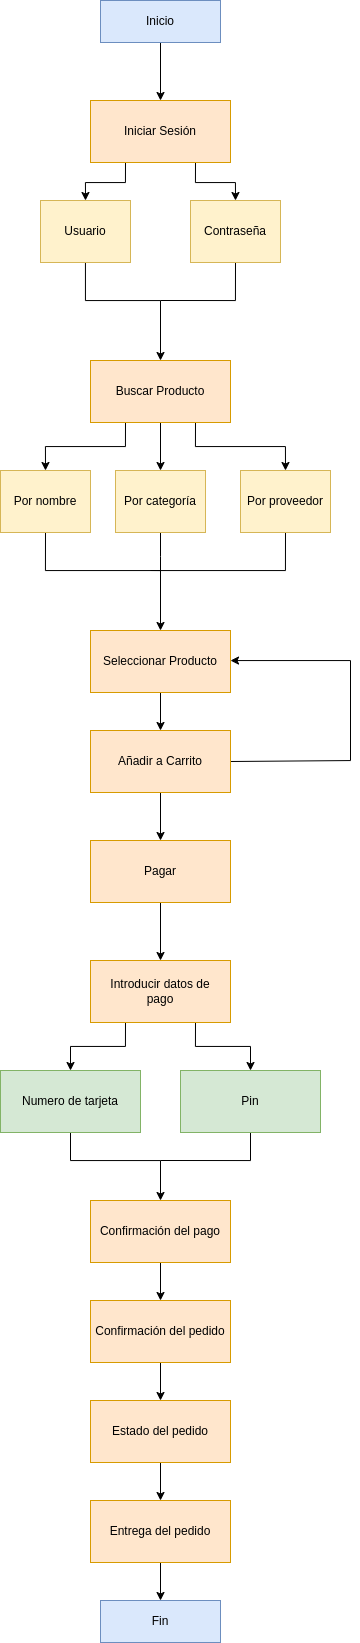

The diagram above was exported from draw.io. Its source (the exported page's mxGraphModel, read from the mxfile embedded in the PNG):
<mxGraphModel dx="1235" dy="1753" grid="1" gridSize="10" guides="1" tooltips="1" connect="1" arrows="1" fold="1" page="1" pageScale="1" pageWidth="827" pageHeight="1169" math="0" shadow="0">
  <root>
    <mxCell id="0" />
    <mxCell id="1" parent="0" />
    <mxCell id="t6KULMwvBa8VvCGTUAaI-5" style="edgeStyle=orthogonalEdgeStyle;rounded=0;orthogonalLoop=1;jettySize=auto;html=1;exitX=0.5;exitY=1;exitDx=0;exitDy=0;" parent="1" source="t6KULMwvBa8VvCGTUAaI-1" target="t6KULMwvBa8VvCGTUAaI-2" edge="1">
      <mxGeometry relative="1" as="geometry" />
    </mxCell>
    <mxCell id="t6KULMwvBa8VvCGTUAaI-1" value="Inicio" style="rounded=0;whiteSpace=wrap;html=1;fillColor=#dae8fc;strokeColor=#6c8ebf;" parent="1" vertex="1">
      <mxGeometry x="339" y="-1010" width="120" height="42" as="geometry" />
    </mxCell>
    <mxCell id="t6KULMwvBa8VvCGTUAaI-6" style="edgeStyle=orthogonalEdgeStyle;rounded=0;orthogonalLoop=1;jettySize=auto;html=1;exitX=0.25;exitY=1;exitDx=0;exitDy=0;entryX=0.5;entryY=0;entryDx=0;entryDy=0;" parent="1" source="t6KULMwvBa8VvCGTUAaI-2" target="t6KULMwvBa8VvCGTUAaI-3" edge="1">
      <mxGeometry relative="1" as="geometry" />
    </mxCell>
    <mxCell id="t6KULMwvBa8VvCGTUAaI-7" style="edgeStyle=orthogonalEdgeStyle;rounded=0;orthogonalLoop=1;jettySize=auto;html=1;exitX=0.75;exitY=1;exitDx=0;exitDy=0;entryX=0.5;entryY=0;entryDx=0;entryDy=0;" parent="1" source="t6KULMwvBa8VvCGTUAaI-2" target="t6KULMwvBa8VvCGTUAaI-4" edge="1">
      <mxGeometry relative="1" as="geometry" />
    </mxCell>
    <mxCell id="t6KULMwvBa8VvCGTUAaI-2" value="Iniciar Sesión" style="rounded=0;whiteSpace=wrap;html=1;fillColor=#ffe6cc;strokeColor=#d79b00;" parent="1" vertex="1">
      <mxGeometry x="329" y="-910" width="140" height="62" as="geometry" />
    </mxCell>
    <mxCell id="t6KULMwvBa8VvCGTUAaI-8" style="edgeStyle=orthogonalEdgeStyle;rounded=0;orthogonalLoop=1;jettySize=auto;html=1;entryX=0.5;entryY=0;entryDx=0;entryDy=0;" parent="1" source="t6KULMwvBa8VvCGTUAaI-3" target="t6KULMwvBa8VvCGTUAaI-10" edge="1">
      <mxGeometry relative="1" as="geometry">
        <mxPoint x="399" y="-630" as="targetPoint" />
        <Array as="points">
          <mxPoint x="324" y="-710" />
          <mxPoint x="399" y="-710" />
        </Array>
      </mxGeometry>
    </mxCell>
    <mxCell id="t6KULMwvBa8VvCGTUAaI-3" value="Usuario" style="rounded=0;whiteSpace=wrap;html=1;fillColor=#fff2cc;strokeColor=#d6b656;" parent="1" vertex="1">
      <mxGeometry x="279" y="-810" width="90" height="62" as="geometry" />
    </mxCell>
    <mxCell id="t6KULMwvBa8VvCGTUAaI-9" style="edgeStyle=orthogonalEdgeStyle;rounded=0;orthogonalLoop=1;jettySize=auto;html=1;exitX=0.5;exitY=1;exitDx=0;exitDy=0;endArrow=none;endFill=0;" parent="1" source="t6KULMwvBa8VvCGTUAaI-4" edge="1">
      <mxGeometry relative="1" as="geometry">
        <mxPoint x="399" y="-710" as="targetPoint" />
        <Array as="points">
          <mxPoint x="474" y="-710" />
        </Array>
      </mxGeometry>
    </mxCell>
    <mxCell id="t6KULMwvBa8VvCGTUAaI-4" value="Contraseña" style="rounded=0;whiteSpace=wrap;html=1;fillColor=#fff2cc;strokeColor=#d6b656;" parent="1" vertex="1">
      <mxGeometry x="429" y="-810" width="90" height="62" as="geometry" />
    </mxCell>
    <mxCell id="t6KULMwvBa8VvCGTUAaI-14" style="edgeStyle=orthogonalEdgeStyle;rounded=0;orthogonalLoop=1;jettySize=auto;html=1;exitX=0.25;exitY=1;exitDx=0;exitDy=0;entryX=0.5;entryY=0;entryDx=0;entryDy=0;" parent="1" source="t6KULMwvBa8VvCGTUAaI-10" target="t6KULMwvBa8VvCGTUAaI-11" edge="1">
      <mxGeometry relative="1" as="geometry" />
    </mxCell>
    <mxCell id="t6KULMwvBa8VvCGTUAaI-15" style="edgeStyle=orthogonalEdgeStyle;rounded=0;orthogonalLoop=1;jettySize=auto;html=1;exitX=0.5;exitY=1;exitDx=0;exitDy=0;entryX=0.5;entryY=0;entryDx=0;entryDy=0;" parent="1" source="t6KULMwvBa8VvCGTUAaI-10" target="t6KULMwvBa8VvCGTUAaI-12" edge="1">
      <mxGeometry relative="1" as="geometry" />
    </mxCell>
    <mxCell id="t6KULMwvBa8VvCGTUAaI-16" style="edgeStyle=orthogonalEdgeStyle;rounded=0;orthogonalLoop=1;jettySize=auto;html=1;exitX=0.75;exitY=1;exitDx=0;exitDy=0;entryX=0.5;entryY=0;entryDx=0;entryDy=0;" parent="1" source="t6KULMwvBa8VvCGTUAaI-10" target="t6KULMwvBa8VvCGTUAaI-13" edge="1">
      <mxGeometry relative="1" as="geometry" />
    </mxCell>
    <mxCell id="t6KULMwvBa8VvCGTUAaI-10" value="Buscar Producto" style="rounded=0;whiteSpace=wrap;html=1;fillColor=#ffe6cc;strokeColor=#d79b00;" parent="1" vertex="1">
      <mxGeometry x="329" y="-650" width="140" height="62" as="geometry" />
    </mxCell>
    <mxCell id="hcGINhp96cnl1MpGbxcR-1" style="edgeStyle=orthogonalEdgeStyle;rounded=0;orthogonalLoop=1;jettySize=auto;html=1;exitX=0.5;exitY=1;exitDx=0;exitDy=0;entryX=0.5;entryY=0;entryDx=0;entryDy=0;" edge="1" parent="1" source="t6KULMwvBa8VvCGTUAaI-11" target="hcGINhp96cnl1MpGbxcR-4">
      <mxGeometry relative="1" as="geometry">
        <mxPoint x="399" y="-390" as="targetPoint" />
        <Array as="points">
          <mxPoint x="284" y="-440" />
          <mxPoint x="399" y="-440" />
        </Array>
      </mxGeometry>
    </mxCell>
    <mxCell id="t6KULMwvBa8VvCGTUAaI-11" value="Por nombre" style="rounded=0;whiteSpace=wrap;html=1;fillColor=#fff2cc;strokeColor=#d6b656;" parent="1" vertex="1">
      <mxGeometry x="239" y="-540" width="90" height="62" as="geometry" />
    </mxCell>
    <mxCell id="hcGINhp96cnl1MpGbxcR-2" style="edgeStyle=orthogonalEdgeStyle;rounded=0;orthogonalLoop=1;jettySize=auto;html=1;exitX=0.5;exitY=1;exitDx=0;exitDy=0;endArrow=none;endFill=0;" edge="1" parent="1" source="t6KULMwvBa8VvCGTUAaI-12">
      <mxGeometry relative="1" as="geometry">
        <mxPoint x="399" y="-430" as="targetPoint" />
      </mxGeometry>
    </mxCell>
    <mxCell id="t6KULMwvBa8VvCGTUAaI-12" value="Por categoría" style="rounded=0;whiteSpace=wrap;html=1;fillColor=#fff2cc;strokeColor=#d6b656;" parent="1" vertex="1">
      <mxGeometry x="354" y="-540" width="90" height="62" as="geometry" />
    </mxCell>
    <mxCell id="hcGINhp96cnl1MpGbxcR-3" style="edgeStyle=orthogonalEdgeStyle;rounded=0;orthogonalLoop=1;jettySize=auto;html=1;exitX=0.5;exitY=1;exitDx=0;exitDy=0;endArrow=none;endFill=0;" edge="1" parent="1" source="t6KULMwvBa8VvCGTUAaI-13">
      <mxGeometry relative="1" as="geometry">
        <mxPoint x="389" y="-440" as="targetPoint" />
        <Array as="points">
          <mxPoint x="524" y="-440" />
          <mxPoint x="399" y="-440" />
        </Array>
      </mxGeometry>
    </mxCell>
    <mxCell id="t6KULMwvBa8VvCGTUAaI-13" value="Por proveedor" style="rounded=0;whiteSpace=wrap;html=1;fillColor=#fff2cc;strokeColor=#d6b656;" parent="1" vertex="1">
      <mxGeometry x="479" y="-540" width="90" height="62" as="geometry" />
    </mxCell>
    <mxCell id="hcGINhp96cnl1MpGbxcR-6" style="edgeStyle=orthogonalEdgeStyle;rounded=0;orthogonalLoop=1;jettySize=auto;html=1;exitX=0.5;exitY=1;exitDx=0;exitDy=0;entryX=0.5;entryY=0;entryDx=0;entryDy=0;" edge="1" parent="1" source="hcGINhp96cnl1MpGbxcR-4" target="hcGINhp96cnl1MpGbxcR-5">
      <mxGeometry relative="1" as="geometry" />
    </mxCell>
    <mxCell id="hcGINhp96cnl1MpGbxcR-4" value="Seleccionar Producto" style="rounded=0;whiteSpace=wrap;html=1;fillColor=#ffe6cc;strokeColor=#d79b00;" vertex="1" parent="1">
      <mxGeometry x="329" y="-380" width="140" height="62" as="geometry" />
    </mxCell>
    <mxCell id="hcGINhp96cnl1MpGbxcR-8" style="edgeStyle=orthogonalEdgeStyle;rounded=0;orthogonalLoop=1;jettySize=auto;html=1;exitX=0.5;exitY=1;exitDx=0;exitDy=0;entryX=0.5;entryY=0;entryDx=0;entryDy=0;" edge="1" parent="1" source="hcGINhp96cnl1MpGbxcR-5" target="hcGINhp96cnl1MpGbxcR-7">
      <mxGeometry relative="1" as="geometry" />
    </mxCell>
    <mxCell id="hcGINhp96cnl1MpGbxcR-9" style="edgeStyle=orthogonalEdgeStyle;rounded=0;orthogonalLoop=1;jettySize=auto;html=1;exitX=1;exitY=0.5;exitDx=0;exitDy=0;entryX=1;entryY=0.5;entryDx=0;entryDy=0;" edge="1" parent="1" source="hcGINhp96cnl1MpGbxcR-5" target="hcGINhp96cnl1MpGbxcR-4">
      <mxGeometry relative="1" as="geometry">
        <Array as="points">
          <mxPoint x="589" y="-250" />
          <mxPoint x="589" y="-350" />
        </Array>
      </mxGeometry>
    </mxCell>
    <mxCell id="hcGINhp96cnl1MpGbxcR-5" value="Añadir a Carrito" style="rounded=0;whiteSpace=wrap;html=1;fillColor=#ffe6cc;strokeColor=#d79b00;" vertex="1" parent="1">
      <mxGeometry x="329" y="-280" width="140" height="62" as="geometry" />
    </mxCell>
    <mxCell id="hcGINhp96cnl1MpGbxcR-11" style="edgeStyle=orthogonalEdgeStyle;rounded=0;orthogonalLoop=1;jettySize=auto;html=1;exitX=0.5;exitY=1;exitDx=0;exitDy=0;entryX=0.5;entryY=0;entryDx=0;entryDy=0;" edge="1" parent="1" source="hcGINhp96cnl1MpGbxcR-7" target="hcGINhp96cnl1MpGbxcR-10">
      <mxGeometry relative="1" as="geometry" />
    </mxCell>
    <mxCell id="hcGINhp96cnl1MpGbxcR-7" value="Pagar" style="rounded=0;whiteSpace=wrap;html=1;fillColor=#ffe6cc;strokeColor=#d79b00;" vertex="1" parent="1">
      <mxGeometry x="329" y="-170" width="140" height="62" as="geometry" />
    </mxCell>
    <mxCell id="hcGINhp96cnl1MpGbxcR-14" style="edgeStyle=orthogonalEdgeStyle;rounded=0;orthogonalLoop=1;jettySize=auto;html=1;exitX=0.25;exitY=1;exitDx=0;exitDy=0;entryX=0.5;entryY=0;entryDx=0;entryDy=0;" edge="1" parent="1" source="hcGINhp96cnl1MpGbxcR-10" target="hcGINhp96cnl1MpGbxcR-12">
      <mxGeometry relative="1" as="geometry" />
    </mxCell>
    <mxCell id="hcGINhp96cnl1MpGbxcR-15" style="edgeStyle=orthogonalEdgeStyle;rounded=0;orthogonalLoop=1;jettySize=auto;html=1;exitX=0.75;exitY=1;exitDx=0;exitDy=0;entryX=0.5;entryY=0;entryDx=0;entryDy=0;" edge="1" parent="1" source="hcGINhp96cnl1MpGbxcR-10" target="hcGINhp96cnl1MpGbxcR-13">
      <mxGeometry relative="1" as="geometry" />
    </mxCell>
    <mxCell id="hcGINhp96cnl1MpGbxcR-10" value="Introducir datos de &lt;br&gt;pago" style="rounded=0;whiteSpace=wrap;html=1;fillColor=#ffe6cc;strokeColor=#d79b00;" vertex="1" parent="1">
      <mxGeometry x="329" y="-50" width="140" height="62" as="geometry" />
    </mxCell>
    <mxCell id="hcGINhp96cnl1MpGbxcR-16" style="edgeStyle=orthogonalEdgeStyle;rounded=0;orthogonalLoop=1;jettySize=auto;html=1;exitX=0.5;exitY=1;exitDx=0;exitDy=0;entryX=0.5;entryY=0;entryDx=0;entryDy=0;" edge="1" parent="1" source="hcGINhp96cnl1MpGbxcR-12" target="hcGINhp96cnl1MpGbxcR-18">
      <mxGeometry relative="1" as="geometry">
        <mxPoint x="399" y="180" as="targetPoint" />
        <Array as="points">
          <mxPoint x="309" y="150" />
          <mxPoint x="399" y="150" />
        </Array>
      </mxGeometry>
    </mxCell>
    <mxCell id="hcGINhp96cnl1MpGbxcR-12" value="Numero de tarjeta" style="rounded=0;whiteSpace=wrap;html=1;fillColor=#d5e8d4;strokeColor=#82b366;" vertex="1" parent="1">
      <mxGeometry x="239" y="60" width="140" height="62" as="geometry" />
    </mxCell>
    <mxCell id="hcGINhp96cnl1MpGbxcR-17" style="edgeStyle=orthogonalEdgeStyle;rounded=0;orthogonalLoop=1;jettySize=auto;html=1;exitX=0.5;exitY=1;exitDx=0;exitDy=0;endArrow=none;endFill=0;" edge="1" parent="1" source="hcGINhp96cnl1MpGbxcR-13">
      <mxGeometry relative="1" as="geometry">
        <mxPoint x="399" y="150" as="targetPoint" />
        <Array as="points">
          <mxPoint x="489" y="150" />
        </Array>
      </mxGeometry>
    </mxCell>
    <mxCell id="hcGINhp96cnl1MpGbxcR-13" value="Pin" style="rounded=0;whiteSpace=wrap;html=1;fillColor=#d5e8d4;strokeColor=#82b366;" vertex="1" parent="1">
      <mxGeometry x="419" y="60" width="140" height="62" as="geometry" />
    </mxCell>
    <mxCell id="hcGINhp96cnl1MpGbxcR-20" style="edgeStyle=orthogonalEdgeStyle;rounded=0;orthogonalLoop=1;jettySize=auto;html=1;exitX=0.5;exitY=1;exitDx=0;exitDy=0;entryX=0.5;entryY=0;entryDx=0;entryDy=0;" edge="1" parent="1" source="hcGINhp96cnl1MpGbxcR-18" target="hcGINhp96cnl1MpGbxcR-19">
      <mxGeometry relative="1" as="geometry" />
    </mxCell>
    <mxCell id="hcGINhp96cnl1MpGbxcR-18" value="Confirmación del pago" style="rounded=0;whiteSpace=wrap;html=1;fillColor=#ffe6cc;strokeColor=#d79b00;" vertex="1" parent="1">
      <mxGeometry x="329" y="190" width="140" height="62" as="geometry" />
    </mxCell>
    <mxCell id="hcGINhp96cnl1MpGbxcR-22" style="edgeStyle=orthogonalEdgeStyle;rounded=0;orthogonalLoop=1;jettySize=auto;html=1;exitX=0.5;exitY=1;exitDx=0;exitDy=0;entryX=0.5;entryY=0;entryDx=0;entryDy=0;" edge="1" parent="1" source="hcGINhp96cnl1MpGbxcR-19" target="hcGINhp96cnl1MpGbxcR-21">
      <mxGeometry relative="1" as="geometry" />
    </mxCell>
    <mxCell id="hcGINhp96cnl1MpGbxcR-19" value="Confirmación del pedido" style="rounded=0;whiteSpace=wrap;html=1;fillColor=#ffe6cc;strokeColor=#d79b00;" vertex="1" parent="1">
      <mxGeometry x="329" y="290" width="140" height="62" as="geometry" />
    </mxCell>
    <mxCell id="hcGINhp96cnl1MpGbxcR-24" style="edgeStyle=orthogonalEdgeStyle;rounded=0;orthogonalLoop=1;jettySize=auto;html=1;exitX=0.5;exitY=1;exitDx=0;exitDy=0;entryX=0.5;entryY=0;entryDx=0;entryDy=0;" edge="1" parent="1" source="hcGINhp96cnl1MpGbxcR-21" target="hcGINhp96cnl1MpGbxcR-23">
      <mxGeometry relative="1" as="geometry" />
    </mxCell>
    <mxCell id="hcGINhp96cnl1MpGbxcR-21" value="Estado del pedido" style="rounded=0;whiteSpace=wrap;html=1;fillColor=#ffe6cc;strokeColor=#d79b00;" vertex="1" parent="1">
      <mxGeometry x="329" y="390" width="140" height="62" as="geometry" />
    </mxCell>
    <mxCell id="hcGINhp96cnl1MpGbxcR-26" style="edgeStyle=orthogonalEdgeStyle;rounded=0;orthogonalLoop=1;jettySize=auto;html=1;exitX=0.5;exitY=1;exitDx=0;exitDy=0;entryX=0.5;entryY=0;entryDx=0;entryDy=0;" edge="1" parent="1" source="hcGINhp96cnl1MpGbxcR-23" target="hcGINhp96cnl1MpGbxcR-25">
      <mxGeometry relative="1" as="geometry" />
    </mxCell>
    <mxCell id="hcGINhp96cnl1MpGbxcR-23" value="Entrega del pedido" style="rounded=0;whiteSpace=wrap;html=1;fillColor=#ffe6cc;strokeColor=#d79b00;" vertex="1" parent="1">
      <mxGeometry x="329" y="490" width="140" height="62" as="geometry" />
    </mxCell>
    <mxCell id="hcGINhp96cnl1MpGbxcR-25" value="Fin" style="rounded=0;whiteSpace=wrap;html=1;fillColor=#dae8fc;strokeColor=#6c8ebf;" vertex="1" parent="1">
      <mxGeometry x="339" y="590" width="120" height="42" as="geometry" />
    </mxCell>
  </root>
</mxGraphModel>